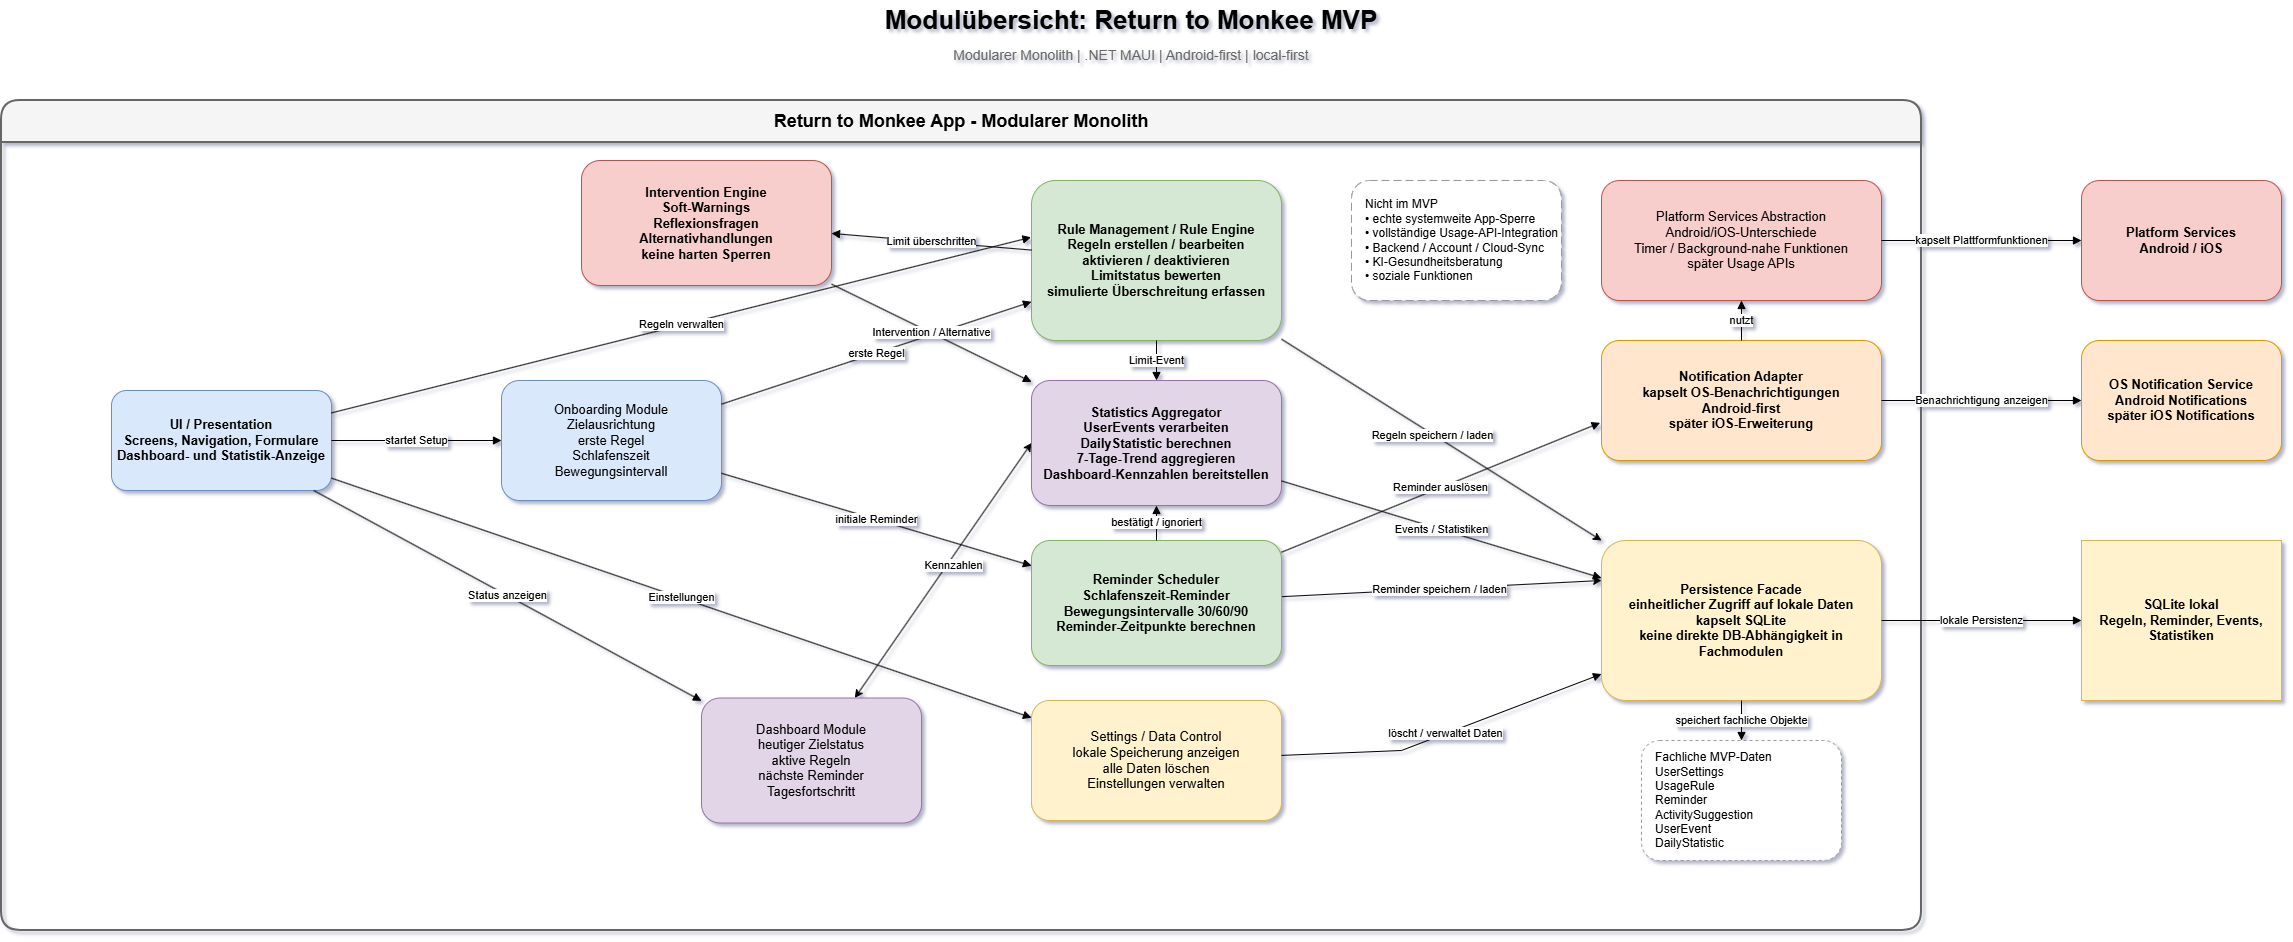

The diagram above was exported from draw.io. Its source (the exported page's mxGraphModel, read from the mxfile embedded in the PNG):
<mxGraphModel dx="2926" dy="1140" grid="1" gridSize="10" guides="1" tooltips="1" connect="1" arrows="1" fold="1" page="1" pageScale="1" pageWidth="827" pageHeight="1169" background="#ffffff" math="0" shadow="1">
  <root>
    <mxCell id="0" />
    <mxCell id="1" parent="0" />
    <mxCell id="d4ZbhNs6zAqhpmG3T-L2-1" parent="1" style="text;html=1;strokeColor=none;fillColor=none;align=center;verticalAlign=middle;whiteSpace=wrap;fontSize=26;fontStyle=1" value="Modulübersicht: Return to Monkee MVP" vertex="1">
      <mxGeometry height="40" width="860" x="820" y="620" as="geometry" />
    </mxCell>
    <mxCell id="d4ZbhNs6zAqhpmG3T-L2-2" parent="1" style="text;html=1;strokeColor=none;fillColor=none;align=center;verticalAlign=middle;whiteSpace=wrap;fontSize=14;fontColor=#666666" value="Modularer Monolith | .NET MAUI | Android-first | local-first" vertex="1">
      <mxGeometry height="30" width="780" x="860" y="660" as="geometry" />
    </mxCell>
    <mxCell id="d4ZbhNs6zAqhpmG3T-L2-3" parent="1" style="swimlane;whiteSpace=wrap;html=1;startSize=42;rounded=1;strokeWidth=2;fillColor=#f5f5f5;strokeColor=#666666;fontSize=18;fontStyle=1;" value="Return to Monkee App - Modularer Monolith" vertex="1">
      <mxGeometry height="830" width="1920" x="120" y="720" as="geometry" />
    </mxCell>
    <mxCell id="d4ZbhNs6zAqhpmG3T-L2-4" parent="d4ZbhNs6zAqhpmG3T-L2-3" style="rounded=1;whiteSpace=wrap;html=1;fillColor=#dae8fc;strokeColor=#6c8ebf;fontSize=13;fontStyle=1;" value="UI / Presentation&#10;Screens, Navigation, Formulare&#10;Dashboard- und Statistik-Anzeige" vertex="1">
      <mxGeometry height="100" width="220" x="110" y="290" as="geometry" />
    </mxCell>
    <mxCell id="d4ZbhNs6zAqhpmG3T-L2-5" parent="d4ZbhNs6zAqhpmG3T-L2-3" style="rounded=1;whiteSpace=wrap;html=1;fillColor=#dae8fc;strokeColor=#6c8ebf;fontSize=13;" value="Onboarding Module&#10;Zielausrichtung&#10;erste Regel&#10;Schlafenszeit&#10;Bewegungsintervall" vertex="1">
      <mxGeometry height="120" width="220" x="500" y="280" as="geometry" />
    </mxCell>
    <mxCell id="d4ZbhNs6zAqhpmG3T-L2-47" edge="1" parent="d4ZbhNs6zAqhpmG3T-L2-3" source="d4ZbhNs6zAqhpmG3T-L2-6" style="rounded=0;orthogonalLoop=1;jettySize=auto;html=1;entryX=0;entryY=0.5;entryDx=0;entryDy=0;startArrow=classic;startFill=1;" target="d4ZbhNs6zAqhpmG3T-L2-11">
      <mxGeometry relative="1" as="geometry" />
    </mxCell>
    <mxCell id="d4ZbhNs6zAqhpmG3T-L2-48" connectable="0" parent="d4ZbhNs6zAqhpmG3T-L2-47" style="edgeLabel;html=1;align=center;verticalAlign=middle;resizable=0;points=[];" value="Kennzahlen" vertex="1">
      <mxGeometry relative="1" x="0.0639" y="-4" as="geometry">
        <mxPoint x="1" as="offset" />
      </mxGeometry>
    </mxCell>
    <mxCell id="d4ZbhNs6zAqhpmG3T-L2-6" parent="d4ZbhNs6zAqhpmG3T-L2-3" style="rounded=1;whiteSpace=wrap;html=1;fillColor=#e1d5e7;strokeColor=#9673a6;fontSize=13;" value="Dashboard Module&#10;heutiger Zielstatus&#10;aktive Regeln&#10;nächste Reminder&#10;Tagesfortschritt" vertex="1">
      <mxGeometry height="125" width="220" x="700" y="597.5" as="geometry" />
    </mxCell>
    <mxCell id="d4ZbhNs6zAqhpmG3T-L2-7" parent="d4ZbhNs6zAqhpmG3T-L2-3" style="rounded=1;whiteSpace=wrap;html=1;fillColor=#fff2cc;strokeColor=#d6b656;fontSize=13;" value="Settings / Data Control&#10;lokale Speicherung anzeigen&#10;alle Daten löschen&#10;Einstellungen verwalten" vertex="1">
      <mxGeometry height="120" width="250" x="1030" y="600" as="geometry" />
    </mxCell>
    <mxCell id="d4ZbhNs6zAqhpmG3T-L2-42" edge="1" parent="d4ZbhNs6zAqhpmG3T-L2-3" source="d4ZbhNs6zAqhpmG3T-L2-8" style="rounded=0;orthogonalLoop=1;jettySize=auto;html=1;entryX=0;entryY=0;entryDx=0;entryDy=0;" target="d4ZbhNs6zAqhpmG3T-L2-13">
      <mxGeometry relative="1" as="geometry">
        <mxPoint x="1199.9999999999995" y="230" as="targetPoint" />
      </mxGeometry>
    </mxCell>
    <mxCell id="d4ZbhNs6zAqhpmG3T-L2-43" connectable="0" parent="d4ZbhNs6zAqhpmG3T-L2-42" style="edgeLabel;html=1;align=center;verticalAlign=middle;resizable=0;points=[];" value="Regeln speichern / laden" vertex="1">
      <mxGeometry relative="1" x="-0.0573" y="-1" as="geometry">
        <mxPoint as="offset" />
      </mxGeometry>
    </mxCell>
    <mxCell id="d4ZbhNs6zAqhpmG3T-L2-8" parent="d4ZbhNs6zAqhpmG3T-L2-3" style="rounded=1;whiteSpace=wrap;html=1;fillColor=#d5e8d4;strokeColor=#82b366;fontSize=13;fontStyle=1;" value="Rule Management / Rule Engine&#10;Regeln erstellen / bearbeiten&#10;aktivieren / deaktivieren&#10;Limitstatus bewerten&#10;simulierte Überschreitung erfassen" vertex="1">
      <mxGeometry height="160" width="250" x="1030" y="80" as="geometry" />
    </mxCell>
    <mxCell id="d4ZbhNs6zAqhpmG3T-L2-44" edge="1" parent="d4ZbhNs6zAqhpmG3T-L2-3" source="d4ZbhNs6zAqhpmG3T-L2-9" style="rounded=0;orthogonalLoop=1;jettySize=auto;html=1;entryX=0;entryY=0.25;entryDx=0;entryDy=0;" target="d4ZbhNs6zAqhpmG3T-L2-13">
      <mxGeometry relative="1" as="geometry">
        <mxPoint x="1139.9999999999995" y="460" as="targetPoint" />
      </mxGeometry>
    </mxCell>
    <mxCell id="d4ZbhNs6zAqhpmG3T-L2-45" connectable="0" parent="d4ZbhNs6zAqhpmG3T-L2-44" style="edgeLabel;html=1;align=center;verticalAlign=middle;resizable=0;points=[];" value="Reminder speichern / laden" vertex="1">
      <mxGeometry relative="1" x="-0.0126" as="geometry">
        <mxPoint as="offset" />
      </mxGeometry>
    </mxCell>
    <mxCell id="d4ZbhNs6zAqhpmG3T-L2-9" parent="d4ZbhNs6zAqhpmG3T-L2-3" style="rounded=1;whiteSpace=wrap;html=1;fillColor=#d5e8d4;strokeColor=#82b366;fontSize=13;fontStyle=1;" value="Reminder Scheduler&#10;Schlafenszeit-Reminder&#10;Bewegungsintervalle 30/60/90&#10;Reminder-Zeitpunkte berechnen" vertex="1">
      <mxGeometry height="125" width="250" x="1030" y="440" as="geometry" />
    </mxCell>
    <mxCell id="d4ZbhNs6zAqhpmG3T-L2-10" parent="d4ZbhNs6zAqhpmG3T-L2-3" style="rounded=1;whiteSpace=wrap;html=1;fillColor=#f8cecc;strokeColor=#b85450;fontSize=13;fontStyle=1;" value="Intervention Engine&#10;Soft-Warnings&#10;Reflexionsfragen&#10;Alternativhandlungen&#10;keine harten Sperren" vertex="1">
      <mxGeometry height="125" width="250" x="580" y="60" as="geometry" />
    </mxCell>
    <mxCell id="d4ZbhNs6zAqhpmG3T-L2-11" parent="d4ZbhNs6zAqhpmG3T-L2-3" style="rounded=1;whiteSpace=wrap;html=1;fillColor=#e1d5e7;strokeColor=#9673a6;fontSize=13;fontStyle=1;" value="Statistics Aggregator&#10;UserEvents verarbeiten&#10;DailyStatistic berechnen&#10;7-Tage-Trend aggregieren&#10;Dashboard-Kennzahlen bereitstellen" vertex="1">
      <mxGeometry height="125" width="250" x="1030" y="280" as="geometry" />
    </mxCell>
    <mxCell id="d4ZbhNs6zAqhpmG3T-L2-12" parent="d4ZbhNs6zAqhpmG3T-L2-3" style="rounded=1;whiteSpace=wrap;html=1;fillColor=#ffe6cc;strokeColor=#d79b00;fontSize=13;fontStyle=1;" value="Notification Adapter&#10;kapselt OS-Benachrichtigungen&#10;Android-first&#10;später iOS-Erweiterung" vertex="1">
      <mxGeometry height="120" width="280" x="1600" y="240" as="geometry" />
    </mxCell>
    <mxCell id="d4ZbhNs6zAqhpmG3T-L2-13" parent="d4ZbhNs6zAqhpmG3T-L2-3" style="rounded=1;whiteSpace=wrap;html=1;fillColor=#fff2cc;strokeColor=#d6b656;fontSize=13;fontStyle=1;" value="Persistence Facade&#10;einheitlicher Zugriff auf lokale Daten&#10;kapselt SQLite&#10;keine direkte DB-Abhängigkeit in Fachmodulen" vertex="1">
      <mxGeometry height="160" width="280" x="1600" y="440" as="geometry" />
    </mxCell>
    <mxCell id="d4ZbhNs6zAqhpmG3T-L2-14" parent="d4ZbhNs6zAqhpmG3T-L2-3" style="rounded=1;whiteSpace=wrap;html=1;dashed=1;fillColor=#ffffff;strokeColor=#999999;fontSize=12;align=left;spacingLeft=12;" value="Fachliche MVP-Daten&#10;UserSettings&#10;UsageRule&#10;Reminder&#10;ActivitySuggestion&#10;UserEvent&#10;DailyStatistic" vertex="1">
      <mxGeometry height="120" width="200" x="1640" y="640" as="geometry" />
    </mxCell>
    <mxCell id="d4ZbhNs6zAqhpmG3T-L2-15" parent="d4ZbhNs6zAqhpmG3T-L2-3" style="rounded=1;whiteSpace=wrap;html=1;fillColor=#f8cecc;strokeColor=#b85450;fontSize=13;" value="Platform Services Abstraction&#10;Android/iOS-Unterschiede&#10;Timer / Background-nahe Funktionen&#10;später Usage APIs" vertex="1">
      <mxGeometry height="120" width="280" x="1600" y="80" as="geometry" />
    </mxCell>
    <mxCell id="d4ZbhNs6zAqhpmG3T-L2-16" parent="d4ZbhNs6zAqhpmG3T-L2-3" style="rounded=1;whiteSpace=wrap;html=1;dashed=1;dashPattern=8 4;fillColor=#ffffff;strokeColor=#999999;fontSize=12;align=left;spacingLeft=12;" value="Nicht im MVP&#10;• echte systemweite App-Sperre&#10;• vollständige Usage-API-Integration&#10;• Backend / Account / Cloud-Sync&#10;• KI-Gesundheitsberatung&#10;• soziale Funktionen" vertex="1">
      <mxGeometry height="120" width="210" x="1350" y="80" as="geometry" />
    </mxCell>
    <mxCell id="d4ZbhNs6zAqhpmG3T-L2-17" edge="1" parent="d4ZbhNs6zAqhpmG3T-L2-3" source="d4ZbhNs6zAqhpmG3T-L2-4" style="endArrow=block;html=1;rounded=0;fontSize=11;" target="d4ZbhNs6zAqhpmG3T-L2-5" value="startet Setup">
      <mxGeometry relative="1" as="geometry" />
    </mxCell>
    <mxCell id="d4ZbhNs6zAqhpmG3T-L2-18" edge="1" parent="d4ZbhNs6zAqhpmG3T-L2-3" source="d4ZbhNs6zAqhpmG3T-L2-4" style="endArrow=block;html=1;rounded=0;fontSize=11;entryX=-0.002;entryY=0.355;entryDx=0;entryDy=0;entryPerimeter=0;" target="d4ZbhNs6zAqhpmG3T-L2-8" value="Regeln verwalten">
      <mxGeometry relative="1" as="geometry" />
    </mxCell>
    <mxCell id="d4ZbhNs6zAqhpmG3T-L2-19" edge="1" parent="d4ZbhNs6zAqhpmG3T-L2-3" source="d4ZbhNs6zAqhpmG3T-L2-4" style="endArrow=block;html=1;rounded=0;fontSize=11;" target="d4ZbhNs6zAqhpmG3T-L2-6" value="Status anzeigen">
      <mxGeometry relative="1" as="geometry" />
    </mxCell>
    <mxCell id="d4ZbhNs6zAqhpmG3T-L2-20" edge="1" parent="d4ZbhNs6zAqhpmG3T-L2-3" source="d4ZbhNs6zAqhpmG3T-L2-4" style="endArrow=block;html=1;rounded=0;fontSize=11;" target="d4ZbhNs6zAqhpmG3T-L2-7" value="Einstellungen">
      <mxGeometry relative="1" as="geometry" />
    </mxCell>
    <mxCell id="d4ZbhNs6zAqhpmG3T-L2-21" edge="1" parent="d4ZbhNs6zAqhpmG3T-L2-3" source="d4ZbhNs6zAqhpmG3T-L2-5" style="endArrow=block;html=1;rounded=0;fontSize=11;" target="d4ZbhNs6zAqhpmG3T-L2-8" value="erste Regel">
      <mxGeometry relative="1" as="geometry" />
    </mxCell>
    <mxCell id="d4ZbhNs6zAqhpmG3T-L2-22" edge="1" parent="d4ZbhNs6zAqhpmG3T-L2-3" source="d4ZbhNs6zAqhpmG3T-L2-5" style="endArrow=block;html=1;rounded=0;fontSize=11;" target="d4ZbhNs6zAqhpmG3T-L2-9" value="initiale Reminder">
      <mxGeometry relative="1" as="geometry" />
    </mxCell>
    <mxCell id="d4ZbhNs6zAqhpmG3T-L2-23" edge="1" parent="d4ZbhNs6zAqhpmG3T-L2-3" source="d4ZbhNs6zAqhpmG3T-L2-8" style="endArrow=block;html=1;rounded=0;fontSize=11;" target="d4ZbhNs6zAqhpmG3T-L2-10" value="Limit überschritten">
      <mxGeometry relative="1" as="geometry" />
    </mxCell>
    <mxCell id="d4ZbhNs6zAqhpmG3T-L2-24" edge="1" parent="d4ZbhNs6zAqhpmG3T-L2-3" source="d4ZbhNs6zAqhpmG3T-L2-8" style="endArrow=block;html=1;rounded=0;fontSize=11;" target="d4ZbhNs6zAqhpmG3T-L2-11" value="Limit-Event">
      <mxGeometry relative="1" as="geometry" />
    </mxCell>
    <mxCell id="d4ZbhNs6zAqhpmG3T-L2-25" edge="1" parent="d4ZbhNs6zAqhpmG3T-L2-3" source="d4ZbhNs6zAqhpmG3T-L2-9" style="endArrow=block;html=1;rounded=0;fontSize=11;entryX=-0.005;entryY=0.686;entryDx=0;entryDy=0;entryPerimeter=0;" target="d4ZbhNs6zAqhpmG3T-L2-12" value="Reminder auslösen">
      <mxGeometry relative="1" as="geometry" />
    </mxCell>
    <mxCell id="d4ZbhNs6zAqhpmG3T-L2-26" edge="1" parent="d4ZbhNs6zAqhpmG3T-L2-3" source="d4ZbhNs6zAqhpmG3T-L2-12" style="endArrow=block;html=1;rounded=0;fontSize=11;" target="d4ZbhNs6zAqhpmG3T-L2-15" value="nutzt">
      <mxGeometry relative="1" as="geometry" />
    </mxCell>
    <mxCell id="d4ZbhNs6zAqhpmG3T-L2-27" edge="1" parent="d4ZbhNs6zAqhpmG3T-L2-3" source="d4ZbhNs6zAqhpmG3T-L2-9" style="endArrow=block;html=1;rounded=0;fontSize=11;" target="d4ZbhNs6zAqhpmG3T-L2-11" value="bestätigt / ignoriert">
      <mxGeometry relative="1" as="geometry">
        <Array as="points" />
      </mxGeometry>
    </mxCell>
    <mxCell id="d4ZbhNs6zAqhpmG3T-L2-28" edge="1" parent="d4ZbhNs6zAqhpmG3T-L2-3" source="d4ZbhNs6zAqhpmG3T-L2-10" style="endArrow=block;html=1;rounded=0;fontSize=11;" target="d4ZbhNs6zAqhpmG3T-L2-11" value="Intervention / Alternative">
      <mxGeometry relative="1" as="geometry" />
    </mxCell>
    <mxCell id="d4ZbhNs6zAqhpmG3T-L2-32" edge="1" parent="d4ZbhNs6zAqhpmG3T-L2-3" source="d4ZbhNs6zAqhpmG3T-L2-11" style="endArrow=block;html=1;rounded=0;fontSize=11;" target="d4ZbhNs6zAqhpmG3T-L2-13" value="Events / Statistiken">
      <mxGeometry relative="1" as="geometry" />
    </mxCell>
    <mxCell id="d4ZbhNs6zAqhpmG3T-L2-33" edge="1" parent="d4ZbhNs6zAqhpmG3T-L2-3" source="d4ZbhNs6zAqhpmG3T-L2-7" style="endArrow=block;html=1;rounded=0;fontSize=11;" target="d4ZbhNs6zAqhpmG3T-L2-13" value="löscht / verwaltet Daten">
      <mxGeometry relative="1" as="geometry">
        <Array as="points">
          <mxPoint x="1400" y="650" />
        </Array>
      </mxGeometry>
    </mxCell>
    <mxCell id="d4ZbhNs6zAqhpmG3T-L2-34" edge="1" parent="d4ZbhNs6zAqhpmG3T-L2-3" source="d4ZbhNs6zAqhpmG3T-L2-13" style="endArrow=block;html=1;rounded=0;fontSize=11;" target="d4ZbhNs6zAqhpmG3T-L2-14" value="speichert fachliche Objekte">
      <mxGeometry relative="1" as="geometry" />
    </mxCell>
    <mxCell id="d4ZbhNs6zAqhpmG3T-L2-35" parent="1" style="shape=cylinder3d;whiteSpace=wrap;html=1;boundedLbl=1;backgroundOutline=1;size=15;fillColor=#fff2cc;strokeColor=#d6b656;fontSize=13;fontStyle=1;" value="SQLite lokal&#10;Regeln, Reminder, Events, Statistiken" vertex="1">
      <mxGeometry height="160" width="200" x="2200" y="1160" as="geometry" />
    </mxCell>
    <mxCell id="d4ZbhNs6zAqhpmG3T-L2-36" parent="1" style="rounded=1;whiteSpace=wrap;html=1;fillColor=#ffe6cc;strokeColor=#d79b00;fontSize=13;fontStyle=1;" value="OS Notification Service&#10;Android Notifications&#10;später iOS Notifications" vertex="1">
      <mxGeometry height="120" width="200" x="2200" y="960" as="geometry" />
    </mxCell>
    <mxCell id="d4ZbhNs6zAqhpmG3T-L2-37" parent="1" style="rounded=1;whiteSpace=wrap;html=1;fillColor=#f8cecc;strokeColor=#b85450;fontSize=13;fontStyle=1;" value="Platform Services&#10;Android / iOS" vertex="1">
      <mxGeometry height="120" width="200" x="2200" y="800" as="geometry" />
    </mxCell>
    <mxCell id="d4ZbhNs6zAqhpmG3T-L2-38" edge="1" parent="1" source="d4ZbhNs6zAqhpmG3T-L2-13" style="endArrow=block;html=1;rounded=0;fontSize=11;" target="d4ZbhNs6zAqhpmG3T-L2-35" value="lokale Persistenz">
      <mxGeometry relative="1" as="geometry" />
    </mxCell>
    <mxCell id="d4ZbhNs6zAqhpmG3T-L2-39" edge="1" parent="1" source="d4ZbhNs6zAqhpmG3T-L2-12" style="endArrow=block;html=1;rounded=0;fontSize=11;" target="d4ZbhNs6zAqhpmG3T-L2-36" value="Benachrichtigung anzeigen">
      <mxGeometry relative="1" as="geometry" />
    </mxCell>
    <mxCell id="d4ZbhNs6zAqhpmG3T-L2-40" edge="1" parent="1" source="d4ZbhNs6zAqhpmG3T-L2-15" style="endArrow=block;html=1;rounded=0;fontSize=11;" target="d4ZbhNs6zAqhpmG3T-L2-37" value="kapselt Plattformfunktionen">
      <mxGeometry relative="1" as="geometry" />
    </mxCell>
  </root>
</mxGraphModel>